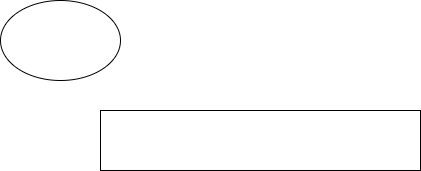

The diagram above was exported from draw.io. Its source (the exported page's mxGraphModel, read from the mxfile embedded in the PNG):
<mxGraphModel dx="1170" dy="632" grid="1" gridSize="10" guides="1" tooltips="1" connect="1" arrows="1" fold="1" page="1" pageScale="1" pageWidth="850" pageHeight="1100" math="0" shadow="0">
  <root>
    <mxCell id="0" />
    <mxCell id="1" parent="0" />
    <mxCell id="2UpG5o_tIbnE65l0f60G-1" parent="1" style="rounded=0;whiteSpace=wrap;html=1;" value="" vertex="1">
      <mxGeometry height="60" width="320" x="200" y="160" as="geometry" />
    </mxCell>
    <mxCell id="2UpG5o_tIbnE65l0f60G-2" parent="1" style="ellipse;whiteSpace=wrap;html=1;" value="" vertex="1">
      <mxGeometry height="80" width="120" x="100" y="50" as="geometry" />
    </mxCell>
  </root>
</mxGraphModel>